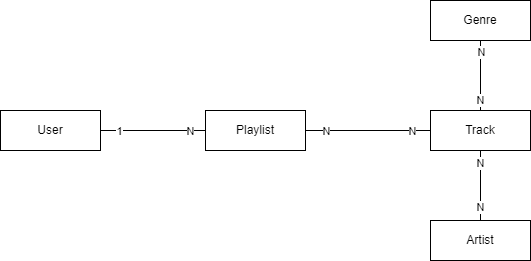

The diagram above was exported from draw.io. Its source (the exported page's mxGraphModel, read from the mxfile embedded in the PNG):
<mxGraphModel dx="1502" dy="541" grid="1" gridSize="10" guides="1" tooltips="1" connect="1" arrows="1" fold="1" page="1" pageScale="1" pageWidth="850" pageHeight="1100" math="0" shadow="0" extFonts="Permanent Marker^https://fonts.googleapis.com/css?family=Permanent+Marker">
  <root>
    <mxCell id="0" />
    <mxCell id="1" parent="0" />
    <mxCell id="NasYKCwjAk2P4Spl8-by-1" value="User" style="whiteSpace=wrap;html=1;align=center;" parent="1" vertex="1">
      <mxGeometry x="160" y="200" width="100" height="40" as="geometry" />
    </mxCell>
    <mxCell id="NasYKCwjAk2P4Spl8-by-2" value="Track" style="whiteSpace=wrap;html=1;align=center;" parent="1" vertex="1">
      <mxGeometry x="590" y="200" width="100" height="40" as="geometry" />
    </mxCell>
    <mxCell id="NasYKCwjAk2P4Spl8-by-4" value="Genre" style="whiteSpace=wrap;html=1;align=center;" parent="1" vertex="1">
      <mxGeometry x="590" y="90" width="100" height="40" as="geometry" />
    </mxCell>
    <mxCell id="NasYKCwjAk2P4Spl8-by-5" value="Artist" style="whiteSpace=wrap;html=1;align=center;" parent="1" vertex="1">
      <mxGeometry x="590" y="310" width="100" height="40" as="geometry" />
    </mxCell>
    <mxCell id="NasYKCwjAk2P4Spl8-by-6" value="Playlist" style="whiteSpace=wrap;html=1;align=center;" parent="1" vertex="1">
      <mxGeometry x="365" y="200" width="100" height="40" as="geometry" />
    </mxCell>
    <mxCell id="NasYKCwjAk2P4Spl8-by-7" value="" style="endArrow=none;html=1;rounded=0;exitX=1;exitY=0.5;exitDx=0;exitDy=0;entryX=0;entryY=0.5;entryDx=0;entryDy=0;" parent="1" source="NasYKCwjAk2P4Spl8-by-1" target="NasYKCwjAk2P4Spl8-by-6" edge="1">
      <mxGeometry relative="1" as="geometry">
        <mxPoint x="480" y="300" as="sourcePoint" />
        <mxPoint x="640" y="300" as="targetPoint" />
      </mxGeometry>
    </mxCell>
    <mxCell id="NasYKCwjAk2P4Spl8-by-11" value="1" style="edgeLabel;html=1;align=center;verticalAlign=middle;resizable=0;points=[];" parent="NasYKCwjAk2P4Spl8-by-7" connectable="0" vertex="1">
      <mxGeometry x="-0.6562" relative="1" as="geometry">
        <mxPoint as="offset" />
      </mxGeometry>
    </mxCell>
    <mxCell id="NasYKCwjAk2P4Spl8-by-12" value="N" style="edgeLabel;html=1;align=center;verticalAlign=middle;resizable=0;points=[];" parent="NasYKCwjAk2P4Spl8-by-7" connectable="0" vertex="1">
      <mxGeometry x="0.7043" relative="1" as="geometry">
        <mxPoint as="offset" />
      </mxGeometry>
    </mxCell>
    <mxCell id="NasYKCwjAk2P4Spl8-by-8" value="" style="endArrow=none;html=1;rounded=0;exitX=1;exitY=0.5;exitDx=0;exitDy=0;" parent="1" source="NasYKCwjAk2P4Spl8-by-6" target="NasYKCwjAk2P4Spl8-by-2" edge="1">
      <mxGeometry relative="1" as="geometry">
        <mxPoint x="269.9999999999998" y="230" as="sourcePoint" />
        <mxPoint x="375" y="230" as="targetPoint" />
      </mxGeometry>
    </mxCell>
    <mxCell id="NasYKCwjAk2P4Spl8-by-13" value="N" style="edgeLabel;html=1;align=center;verticalAlign=middle;resizable=0;points=[];" parent="NasYKCwjAk2P4Spl8-by-8" connectable="0" vertex="1">
      <mxGeometry x="-0.6785" relative="1" as="geometry">
        <mxPoint as="offset" />
      </mxGeometry>
    </mxCell>
    <mxCell id="NasYKCwjAk2P4Spl8-by-14" value="N" style="edgeLabel;html=1;align=center;verticalAlign=middle;resizable=0;points=[];" parent="NasYKCwjAk2P4Spl8-by-8" connectable="0" vertex="1">
      <mxGeometry x="0.693" relative="1" as="geometry">
        <mxPoint as="offset" />
      </mxGeometry>
    </mxCell>
    <mxCell id="NasYKCwjAk2P4Spl8-by-9" value="" style="endArrow=none;html=1;rounded=0;exitX=0.5;exitY=1;exitDx=0;exitDy=0;" parent="1" source="NasYKCwjAk2P4Spl8-by-4" target="NasYKCwjAk2P4Spl8-by-2" edge="1">
      <mxGeometry relative="1" as="geometry">
        <mxPoint x="475" y="230" as="sourcePoint" />
        <mxPoint x="600" y="230" as="targetPoint" />
      </mxGeometry>
    </mxCell>
    <mxCell id="NasYKCwjAk2P4Spl8-by-15" value="N" style="edgeLabel;html=1;align=center;verticalAlign=middle;resizable=0;points=[];" parent="NasYKCwjAk2P4Spl8-by-9" connectable="0" vertex="1">
      <mxGeometry x="-0.6776" relative="1" as="geometry">
        <mxPoint as="offset" />
      </mxGeometry>
    </mxCell>
    <mxCell id="NasYKCwjAk2P4Spl8-by-16" value="N" style="edgeLabel;html=1;align=center;verticalAlign=middle;resizable=0;points=[];" parent="NasYKCwjAk2P4Spl8-by-9" connectable="0" vertex="1">
      <mxGeometry x="0.683" y="-1" relative="1" as="geometry">
        <mxPoint as="offset" />
      </mxGeometry>
    </mxCell>
    <mxCell id="NasYKCwjAk2P4Spl8-by-10" value="" style="endArrow=none;html=1;rounded=0;exitX=0.5;exitY=0;exitDx=0;exitDy=0;entryX=0.5;entryY=1;entryDx=0;entryDy=0;" parent="1" source="NasYKCwjAk2P4Spl8-by-5" target="NasYKCwjAk2P4Spl8-by-2" edge="1">
      <mxGeometry relative="1" as="geometry">
        <mxPoint x="485" y="240" as="sourcePoint" />
        <mxPoint x="610" y="240" as="targetPoint" />
      </mxGeometry>
    </mxCell>
    <mxCell id="NasYKCwjAk2P4Spl8-by-17" value="N" style="edgeLabel;html=1;align=center;verticalAlign=middle;resizable=0;points=[];" parent="NasYKCwjAk2P4Spl8-by-10" connectable="0" vertex="1">
      <mxGeometry x="0.6558" y="1" relative="1" as="geometry">
        <mxPoint as="offset" />
      </mxGeometry>
    </mxCell>
    <mxCell id="NasYKCwjAk2P4Spl8-by-18" value="N" style="edgeLabel;html=1;align=center;verticalAlign=middle;resizable=0;points=[];" parent="NasYKCwjAk2P4Spl8-by-10" connectable="0" vertex="1">
      <mxGeometry x="-0.5959" y="1" relative="1" as="geometry">
        <mxPoint as="offset" />
      </mxGeometry>
    </mxCell>
  </root>
</mxGraphModel>